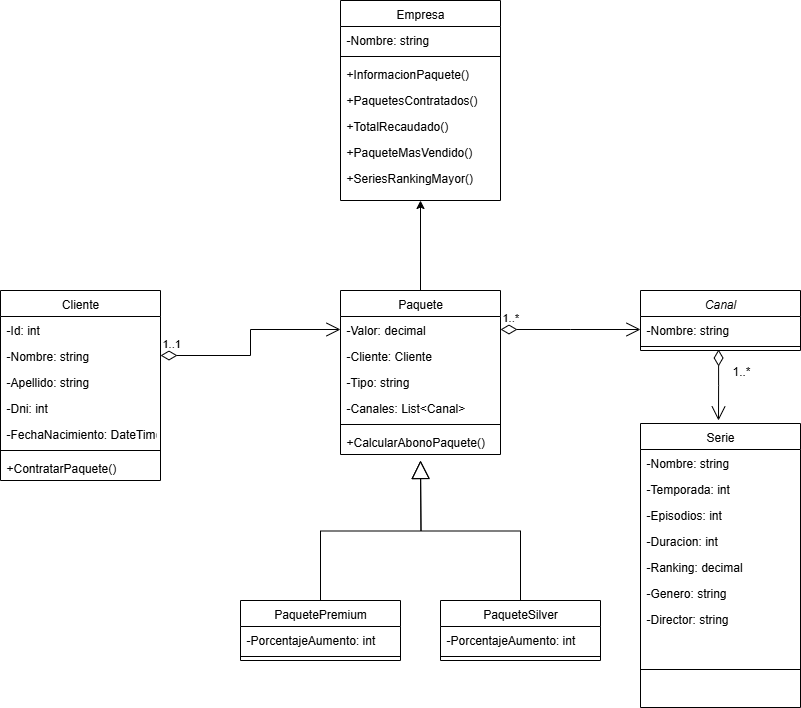

The diagram above was exported from draw.io. Its source (the exported page's mxGraphModel, read from the mxfile embedded in the PNG):
<mxGraphModel dx="1426" dy="837" grid="1" gridSize="10" guides="1" tooltips="1" connect="1" arrows="1" fold="1" page="1" pageScale="1" pageWidth="827" pageHeight="1169" math="0" shadow="0">
  <root>
    <mxCell id="WIyWlLk6GJQsqaUBKTNV-0" />
    <mxCell id="WIyWlLk6GJQsqaUBKTNV-1" parent="WIyWlLk6GJQsqaUBKTNV-0" />
    <mxCell id="zkfFHV4jXpPFQw0GAbJ--0" value="Canal" style="swimlane;fontStyle=2;align=center;verticalAlign=top;childLayout=stackLayout;horizontal=1;startSize=26;horizontalStack=0;resizeParent=1;resizeLast=0;collapsible=1;marginBottom=0;rounded=0;shadow=0;strokeWidth=1;" parent="WIyWlLk6GJQsqaUBKTNV-1" vertex="1">
      <mxGeometry x="760" y="310" width="160" height="60" as="geometry">
        <mxRectangle x="230" y="140" width="160" height="26" as="alternateBounds" />
      </mxGeometry>
    </mxCell>
    <mxCell id="oO6aaeuzpvKGuggOxVCd-1" value="-Nombre: string" style="text;align=left;verticalAlign=top;spacingLeft=4;spacingRight=4;overflow=hidden;rotatable=0;points=[[0,0.5],[1,0.5]];portConstraint=eastwest;rounded=0;shadow=0;html=0;" parent="zkfFHV4jXpPFQw0GAbJ--0" vertex="1">
      <mxGeometry y="26" width="160" height="26" as="geometry" />
    </mxCell>
    <mxCell id="zkfFHV4jXpPFQw0GAbJ--4" value="" style="line;html=1;strokeWidth=1;align=left;verticalAlign=middle;spacingTop=-1;spacingLeft=3;spacingRight=3;rotatable=0;labelPosition=right;points=[];portConstraint=eastwest;" parent="zkfFHV4jXpPFQw0GAbJ--0" vertex="1">
      <mxGeometry y="52" width="160" height="8" as="geometry" />
    </mxCell>
    <mxCell id="oO6aaeuzpvKGuggOxVCd-38" style="edgeStyle=orthogonalEdgeStyle;rounded=0;orthogonalLoop=1;jettySize=auto;html=1;entryX=0.5;entryY=1;entryDx=0;entryDy=0;" parent="WIyWlLk6GJQsqaUBKTNV-1" source="zkfFHV4jXpPFQw0GAbJ--6" target="oO6aaeuzpvKGuggOxVCd-13" edge="1">
      <mxGeometry relative="1" as="geometry" />
    </mxCell>
    <mxCell id="zkfFHV4jXpPFQw0GAbJ--6" value="Paquete" style="swimlane;fontStyle=0;align=center;verticalAlign=top;childLayout=stackLayout;horizontal=1;startSize=26;horizontalStack=0;resizeParent=1;resizeLast=0;collapsible=1;marginBottom=0;rounded=0;shadow=0;strokeWidth=1;" parent="WIyWlLk6GJQsqaUBKTNV-1" vertex="1">
      <mxGeometry x="460" y="310" width="160" height="164" as="geometry">
        <mxRectangle x="130" y="380" width="160" height="26" as="alternateBounds" />
      </mxGeometry>
    </mxCell>
    <mxCell id="zkfFHV4jXpPFQw0GAbJ--7" value="-Valor: decimal" style="text;align=left;verticalAlign=top;spacingLeft=4;spacingRight=4;overflow=hidden;rotatable=0;points=[[0,0.5],[1,0.5]];portConstraint=eastwest;" parent="zkfFHV4jXpPFQw0GAbJ--6" vertex="1">
      <mxGeometry y="26" width="160" height="26" as="geometry" />
    </mxCell>
    <mxCell id="jRsNT9kqG4wQjTG0Vhni-1" value="-Cliente: Cliente" style="text;align=left;verticalAlign=top;spacingLeft=4;spacingRight=4;overflow=hidden;rotatable=0;points=[[0,0.5],[1,0.5]];portConstraint=eastwest;" vertex="1" parent="zkfFHV4jXpPFQw0GAbJ--6">
      <mxGeometry y="52" width="160" height="26" as="geometry" />
    </mxCell>
    <mxCell id="jRsNT9kqG4wQjTG0Vhni-2" value="-Tipo: string" style="text;align=left;verticalAlign=top;spacingLeft=4;spacingRight=4;overflow=hidden;rotatable=0;points=[[0,0.5],[1,0.5]];portConstraint=eastwest;" vertex="1" parent="zkfFHV4jXpPFQw0GAbJ--6">
      <mxGeometry y="78" width="160" height="26" as="geometry" />
    </mxCell>
    <mxCell id="oO6aaeuzpvKGuggOxVCd-36" value="" style="endArrow=block;endSize=16;endFill=0;html=1;rounded=0;exitX=0.5;exitY=0;exitDx=0;exitDy=0;edgeStyle=orthogonalEdgeStyle;" parent="zkfFHV4jXpPFQw0GAbJ--6" source="oO6aaeuzpvKGuggOxVCd-27" edge="1">
      <mxGeometry width="160" relative="1" as="geometry">
        <mxPoint x="160" y="190" as="sourcePoint" />
        <mxPoint x="80" y="170" as="targetPoint" />
      </mxGeometry>
    </mxCell>
    <mxCell id="jRsNT9kqG4wQjTG0Vhni-3" value="-Canales: List&lt;Canal&gt;" style="text;align=left;verticalAlign=top;spacingLeft=4;spacingRight=4;overflow=hidden;rotatable=0;points=[[0,0.5],[1,0.5]];portConstraint=eastwest;" vertex="1" parent="zkfFHV4jXpPFQw0GAbJ--6">
      <mxGeometry y="104" width="160" height="26" as="geometry" />
    </mxCell>
    <mxCell id="zkfFHV4jXpPFQw0GAbJ--9" value="" style="line;html=1;strokeWidth=1;align=left;verticalAlign=middle;spacingTop=-1;spacingLeft=3;spacingRight=3;rotatable=0;labelPosition=right;points=[];portConstraint=eastwest;" parent="zkfFHV4jXpPFQw0GAbJ--6" vertex="1">
      <mxGeometry y="130" width="160" height="8" as="geometry" />
    </mxCell>
    <mxCell id="oO6aaeuzpvKGuggOxVCd-10" value="+CalcularAbonoPaquete()" style="text;align=left;verticalAlign=top;spacingLeft=4;spacingRight=4;overflow=hidden;rotatable=0;points=[[0,0.5],[1,0.5]];portConstraint=eastwest;" parent="zkfFHV4jXpPFQw0GAbJ--6" vertex="1">
      <mxGeometry y="138" width="160" height="26" as="geometry" />
    </mxCell>
    <mxCell id="zkfFHV4jXpPFQw0GAbJ--17" value="Cliente" style="swimlane;fontStyle=0;align=center;verticalAlign=top;childLayout=stackLayout;horizontal=1;startSize=26;horizontalStack=0;resizeParent=1;resizeLast=0;collapsible=1;marginBottom=0;rounded=0;shadow=0;strokeWidth=1;" parent="WIyWlLk6GJQsqaUBKTNV-1" vertex="1">
      <mxGeometry x="120" y="310" width="160" height="190" as="geometry">
        <mxRectangle x="550" y="140" width="160" height="26" as="alternateBounds" />
      </mxGeometry>
    </mxCell>
    <mxCell id="jRsNT9kqG4wQjTG0Vhni-0" value="-Id: int&#10;" style="text;align=left;verticalAlign=top;spacingLeft=4;spacingRight=4;overflow=hidden;rotatable=0;points=[[0,0.5],[1,0.5]];portConstraint=eastwest;" vertex="1" parent="zkfFHV4jXpPFQw0GAbJ--17">
      <mxGeometry y="26" width="160" height="26" as="geometry" />
    </mxCell>
    <mxCell id="zkfFHV4jXpPFQw0GAbJ--18" value="-Nombre: string" style="text;align=left;verticalAlign=top;spacingLeft=4;spacingRight=4;overflow=hidden;rotatable=0;points=[[0,0.5],[1,0.5]];portConstraint=eastwest;" parent="zkfFHV4jXpPFQw0GAbJ--17" vertex="1">
      <mxGeometry y="52" width="160" height="26" as="geometry" />
    </mxCell>
    <mxCell id="zkfFHV4jXpPFQw0GAbJ--19" value="-Apellido: string" style="text;align=left;verticalAlign=top;spacingLeft=4;spacingRight=4;overflow=hidden;rotatable=0;points=[[0,0.5],[1,0.5]];portConstraint=eastwest;rounded=0;shadow=0;html=0;" parent="zkfFHV4jXpPFQw0GAbJ--17" vertex="1">
      <mxGeometry y="78" width="160" height="26" as="geometry" />
    </mxCell>
    <mxCell id="zkfFHV4jXpPFQw0GAbJ--20" value="-Dni: int" style="text;align=left;verticalAlign=top;spacingLeft=4;spacingRight=4;overflow=hidden;rotatable=0;points=[[0,0.5],[1,0.5]];portConstraint=eastwest;rounded=0;shadow=0;html=0;" parent="zkfFHV4jXpPFQw0GAbJ--17" vertex="1">
      <mxGeometry y="104" width="160" height="26" as="geometry" />
    </mxCell>
    <mxCell id="zkfFHV4jXpPFQw0GAbJ--21" value="-FechaNacimiento: DateTime" style="text;align=left;verticalAlign=top;spacingLeft=4;spacingRight=4;overflow=hidden;rotatable=0;points=[[0,0.5],[1,0.5]];portConstraint=eastwest;rounded=0;shadow=0;html=0;" parent="zkfFHV4jXpPFQw0GAbJ--17" vertex="1">
      <mxGeometry y="130" width="160" height="26" as="geometry" />
    </mxCell>
    <mxCell id="zkfFHV4jXpPFQw0GAbJ--23" value="" style="line;html=1;strokeWidth=1;align=left;verticalAlign=middle;spacingTop=-1;spacingLeft=3;spacingRight=3;rotatable=0;labelPosition=right;points=[];portConstraint=eastwest;" parent="zkfFHV4jXpPFQw0GAbJ--17" vertex="1">
      <mxGeometry y="156" width="160" height="8" as="geometry" />
    </mxCell>
    <mxCell id="zkfFHV4jXpPFQw0GAbJ--24" value="+ContratarPaquete()" style="text;align=left;verticalAlign=top;spacingLeft=4;spacingRight=4;overflow=hidden;rotatable=0;points=[[0,0.5],[1,0.5]];portConstraint=eastwest;" parent="zkfFHV4jXpPFQw0GAbJ--17" vertex="1">
      <mxGeometry y="164" width="160" height="26" as="geometry" />
    </mxCell>
    <mxCell id="oO6aaeuzpvKGuggOxVCd-13" value="Empresa" style="swimlane;fontStyle=0;align=center;verticalAlign=top;childLayout=stackLayout;horizontal=1;startSize=26;horizontalStack=0;resizeParent=1;resizeLast=0;collapsible=1;marginBottom=0;rounded=0;shadow=0;strokeWidth=1;" parent="WIyWlLk6GJQsqaUBKTNV-1" vertex="1">
      <mxGeometry x="460" y="20" width="160" height="200" as="geometry">
        <mxRectangle x="130" y="380" width="160" height="26" as="alternateBounds" />
      </mxGeometry>
    </mxCell>
    <mxCell id="oO6aaeuzpvKGuggOxVCd-14" value="-Nombre: string&#10;" style="text;align=left;verticalAlign=top;spacingLeft=4;spacingRight=4;overflow=hidden;rotatable=0;points=[[0,0.5],[1,0.5]];portConstraint=eastwest;" parent="oO6aaeuzpvKGuggOxVCd-13" vertex="1">
      <mxGeometry y="26" width="160" height="26" as="geometry" />
    </mxCell>
    <mxCell id="oO6aaeuzpvKGuggOxVCd-15" value="" style="line;html=1;strokeWidth=1;align=left;verticalAlign=middle;spacingTop=-1;spacingLeft=3;spacingRight=3;rotatable=0;labelPosition=right;points=[];portConstraint=eastwest;" parent="oO6aaeuzpvKGuggOxVCd-13" vertex="1">
      <mxGeometry y="52" width="160" height="8" as="geometry" />
    </mxCell>
    <mxCell id="oO6aaeuzpvKGuggOxVCd-16" value="+InformacionPaquete()" style="text;align=left;verticalAlign=top;spacingLeft=4;spacingRight=4;overflow=hidden;rotatable=0;points=[[0,0.5],[1,0.5]];portConstraint=eastwest;" parent="oO6aaeuzpvKGuggOxVCd-13" vertex="1">
      <mxGeometry y="60" width="160" height="26" as="geometry" />
    </mxCell>
    <mxCell id="oO6aaeuzpvKGuggOxVCd-17" value="+PaquetesContratados()" style="text;align=left;verticalAlign=top;spacingLeft=4;spacingRight=4;overflow=hidden;rotatable=0;points=[[0,0.5],[1,0.5]];portConstraint=eastwest;" parent="oO6aaeuzpvKGuggOxVCd-13" vertex="1">
      <mxGeometry y="86" width="160" height="26" as="geometry" />
    </mxCell>
    <mxCell id="oO6aaeuzpvKGuggOxVCd-19" value="+TotalRecaudado()" style="text;align=left;verticalAlign=top;spacingLeft=4;spacingRight=4;overflow=hidden;rotatable=0;points=[[0,0.5],[1,0.5]];portConstraint=eastwest;" parent="oO6aaeuzpvKGuggOxVCd-13" vertex="1">
      <mxGeometry y="112" width="160" height="26" as="geometry" />
    </mxCell>
    <mxCell id="oO6aaeuzpvKGuggOxVCd-21" value="+PaqueteMasVendido()" style="text;align=left;verticalAlign=top;spacingLeft=4;spacingRight=4;overflow=hidden;rotatable=0;points=[[0,0.5],[1,0.5]];portConstraint=eastwest;" parent="oO6aaeuzpvKGuggOxVCd-13" vertex="1">
      <mxGeometry y="138" width="160" height="26" as="geometry" />
    </mxCell>
    <mxCell id="oO6aaeuzpvKGuggOxVCd-22" value="+SeriesRankingMayor()" style="text;align=left;verticalAlign=top;spacingLeft=4;spacingRight=4;overflow=hidden;rotatable=0;points=[[0,0.5],[1,0.5]];portConstraint=eastwest;" parent="oO6aaeuzpvKGuggOxVCd-13" vertex="1">
      <mxGeometry y="164" width="160" height="26" as="geometry" />
    </mxCell>
    <mxCell id="oO6aaeuzpvKGuggOxVCd-26" value="1..1" style="endArrow=open;html=1;endSize=12;startArrow=diamondThin;startSize=14;startFill=0;edgeStyle=orthogonalEdgeStyle;align=left;verticalAlign=bottom;rounded=0;exitX=1;exitY=0.5;exitDx=0;exitDy=0;entryX=0;entryY=0.5;entryDx=0;entryDy=0;" parent="WIyWlLk6GJQsqaUBKTNV-1" source="zkfFHV4jXpPFQw0GAbJ--18" target="zkfFHV4jXpPFQw0GAbJ--7" edge="1">
      <mxGeometry x="-1" y="3" relative="1" as="geometry">
        <mxPoint x="320" y="430" as="sourcePoint" />
        <mxPoint x="480" y="430" as="targetPoint" />
      </mxGeometry>
    </mxCell>
    <mxCell id="oO6aaeuzpvKGuggOxVCd-27" value="PaquetePremium" style="swimlane;fontStyle=0;align=center;verticalAlign=top;childLayout=stackLayout;horizontal=1;startSize=26;horizontalStack=0;resizeParent=1;resizeLast=0;collapsible=1;marginBottom=0;rounded=0;shadow=0;strokeWidth=1;" parent="WIyWlLk6GJQsqaUBKTNV-1" vertex="1">
      <mxGeometry x="360" y="620" width="160" height="60" as="geometry">
        <mxRectangle x="130" y="380" width="160" height="26" as="alternateBounds" />
      </mxGeometry>
    </mxCell>
    <mxCell id="oO6aaeuzpvKGuggOxVCd-28" value="-PorcentajeAumento: int" style="text;align=left;verticalAlign=top;spacingLeft=4;spacingRight=4;overflow=hidden;rotatable=0;points=[[0,0.5],[1,0.5]];portConstraint=eastwest;" parent="oO6aaeuzpvKGuggOxVCd-27" vertex="1">
      <mxGeometry y="26" width="160" height="26" as="geometry" />
    </mxCell>
    <mxCell id="oO6aaeuzpvKGuggOxVCd-29" value="" style="line;html=1;strokeWidth=1;align=left;verticalAlign=middle;spacingTop=-1;spacingLeft=3;spacingRight=3;rotatable=0;labelPosition=right;points=[];portConstraint=eastwest;" parent="oO6aaeuzpvKGuggOxVCd-27" vertex="1">
      <mxGeometry y="52" width="160" height="8" as="geometry" />
    </mxCell>
    <mxCell id="oO6aaeuzpvKGuggOxVCd-32" value="PaqueteSilver" style="swimlane;fontStyle=0;align=center;verticalAlign=top;childLayout=stackLayout;horizontal=1;startSize=26;horizontalStack=0;resizeParent=1;resizeLast=0;collapsible=1;marginBottom=0;rounded=0;shadow=0;strokeWidth=1;" parent="WIyWlLk6GJQsqaUBKTNV-1" vertex="1">
      <mxGeometry x="560" y="620" width="160" height="60" as="geometry">
        <mxRectangle x="130" y="380" width="160" height="26" as="alternateBounds" />
      </mxGeometry>
    </mxCell>
    <mxCell id="oO6aaeuzpvKGuggOxVCd-33" value="-PorcentajeAumento: int" style="text;align=left;verticalAlign=top;spacingLeft=4;spacingRight=4;overflow=hidden;rotatable=0;points=[[0,0.5],[1,0.5]];portConstraint=eastwest;" parent="oO6aaeuzpvKGuggOxVCd-32" vertex="1">
      <mxGeometry y="26" width="160" height="26" as="geometry" />
    </mxCell>
    <mxCell id="oO6aaeuzpvKGuggOxVCd-34" value="" style="line;html=1;strokeWidth=1;align=left;verticalAlign=middle;spacingTop=-1;spacingLeft=3;spacingRight=3;rotatable=0;labelPosition=right;points=[];portConstraint=eastwest;" parent="oO6aaeuzpvKGuggOxVCd-32" vertex="1">
      <mxGeometry y="52" width="160" height="8" as="geometry" />
    </mxCell>
    <mxCell id="oO6aaeuzpvKGuggOxVCd-35" value="" style="endArrow=block;endSize=16;endFill=0;html=1;rounded=0;exitX=0.5;exitY=0;exitDx=0;exitDy=0;edgeStyle=orthogonalEdgeStyle;" parent="WIyWlLk6GJQsqaUBKTNV-1" source="oO6aaeuzpvKGuggOxVCd-32" edge="1">
      <mxGeometry width="160" relative="1" as="geometry">
        <mxPoint x="590" y="430" as="sourcePoint" />
        <mxPoint x="540" y="480" as="targetPoint" />
      </mxGeometry>
    </mxCell>
    <mxCell id="oO6aaeuzpvKGuggOxVCd-37" value="1..*" style="endArrow=open;html=1;endSize=12;startArrow=diamondThin;startSize=14;startFill=0;edgeStyle=orthogonalEdgeStyle;align=left;verticalAlign=bottom;rounded=0;entryX=0;entryY=0.5;entryDx=0;entryDy=0;exitX=1;exitY=0.5;exitDx=0;exitDy=0;" parent="WIyWlLk6GJQsqaUBKTNV-1" source="zkfFHV4jXpPFQw0GAbJ--7" edge="1">
      <mxGeometry x="-1" y="3" relative="1" as="geometry">
        <mxPoint x="520" y="430" as="sourcePoint" />
        <mxPoint x="760" y="349" as="targetPoint" />
      </mxGeometry>
    </mxCell>
    <mxCell id="jRsNT9kqG4wQjTG0Vhni-4" value="Serie" style="swimlane;fontStyle=0;align=center;verticalAlign=top;childLayout=stackLayout;horizontal=1;startSize=26;horizontalStack=0;resizeParent=1;resizeLast=0;collapsible=1;marginBottom=0;rounded=0;shadow=0;strokeWidth=1;" vertex="1" parent="WIyWlLk6GJQsqaUBKTNV-1">
      <mxGeometry x="760" y="443" width="160" height="284" as="geometry">
        <mxRectangle x="130" y="380" width="160" height="26" as="alternateBounds" />
      </mxGeometry>
    </mxCell>
    <mxCell id="jRsNT9kqG4wQjTG0Vhni-5" value="-Nombre: string" style="text;align=left;verticalAlign=top;spacingLeft=4;spacingRight=4;overflow=hidden;rotatable=0;points=[[0,0.5],[1,0.5]];portConstraint=eastwest;" vertex="1" parent="jRsNT9kqG4wQjTG0Vhni-4">
      <mxGeometry y="26" width="160" height="26" as="geometry" />
    </mxCell>
    <mxCell id="jRsNT9kqG4wQjTG0Vhni-6" value="-Temporada: int" style="text;align=left;verticalAlign=top;spacingLeft=4;spacingRight=4;overflow=hidden;rotatable=0;points=[[0,0.5],[1,0.5]];portConstraint=eastwest;" vertex="1" parent="jRsNT9kqG4wQjTG0Vhni-4">
      <mxGeometry y="52" width="160" height="26" as="geometry" />
    </mxCell>
    <mxCell id="jRsNT9kqG4wQjTG0Vhni-7" value="-Episodios: int&#10;" style="text;align=left;verticalAlign=top;spacingLeft=4;spacingRight=4;overflow=hidden;rotatable=0;points=[[0,0.5],[1,0.5]];portConstraint=eastwest;" vertex="1" parent="jRsNT9kqG4wQjTG0Vhni-4">
      <mxGeometry y="78" width="160" height="26" as="geometry" />
    </mxCell>
    <mxCell id="jRsNT9kqG4wQjTG0Vhni-9" value="-Duracion: int&#10;" style="text;align=left;verticalAlign=top;spacingLeft=4;spacingRight=4;overflow=hidden;rotatable=0;points=[[0,0.5],[1,0.5]];portConstraint=eastwest;" vertex="1" parent="jRsNT9kqG4wQjTG0Vhni-4">
      <mxGeometry y="104" width="160" height="26" as="geometry" />
    </mxCell>
    <mxCell id="jRsNT9kqG4wQjTG0Vhni-12" value="-Ranking: decimal" style="text;align=left;verticalAlign=top;spacingLeft=4;spacingRight=4;overflow=hidden;rotatable=0;points=[[0,0.5],[1,0.5]];portConstraint=eastwest;" vertex="1" parent="jRsNT9kqG4wQjTG0Vhni-4">
      <mxGeometry y="130" width="160" height="26" as="geometry" />
    </mxCell>
    <mxCell id="jRsNT9kqG4wQjTG0Vhni-13" value="-Genero: string" style="text;align=left;verticalAlign=top;spacingLeft=4;spacingRight=4;overflow=hidden;rotatable=0;points=[[0,0.5],[1,0.5]];portConstraint=eastwest;" vertex="1" parent="jRsNT9kqG4wQjTG0Vhni-4">
      <mxGeometry y="156" width="160" height="26" as="geometry" />
    </mxCell>
    <mxCell id="jRsNT9kqG4wQjTG0Vhni-14" value="-Director: string" style="text;align=left;verticalAlign=top;spacingLeft=4;spacingRight=4;overflow=hidden;rotatable=0;points=[[0,0.5],[1,0.5]];portConstraint=eastwest;" vertex="1" parent="jRsNT9kqG4wQjTG0Vhni-4">
      <mxGeometry y="182" width="160" height="26" as="geometry" />
    </mxCell>
    <mxCell id="jRsNT9kqG4wQjTG0Vhni-10" value="" style="line;html=1;strokeWidth=1;align=left;verticalAlign=middle;spacingTop=-1;spacingLeft=3;spacingRight=3;rotatable=0;labelPosition=right;points=[];portConstraint=eastwest;" vertex="1" parent="jRsNT9kqG4wQjTG0Vhni-4">
      <mxGeometry y="208" width="160" height="76" as="geometry" />
    </mxCell>
    <mxCell id="jRsNT9kqG4wQjTG0Vhni-15" value="1..*" style="endArrow=open;html=1;endSize=12;startArrow=diamondThin;startSize=14;startFill=0;edgeStyle=orthogonalEdgeStyle;align=left;verticalAlign=bottom;rounded=0;fontSize=12;curved=1;exitX=0.488;exitY=0.875;exitDx=0;exitDy=0;exitPerimeter=0;" edge="1" parent="WIyWlLk6GJQsqaUBKTNV-1" source="zkfFHV4jXpPFQw0GAbJ--4">
      <mxGeometry x="-0.1315" y="12" relative="1" as="geometry">
        <mxPoint x="750" y="460" as="sourcePoint" />
        <mxPoint x="838" y="440" as="targetPoint" />
        <mxPoint as="offset" />
      </mxGeometry>
    </mxCell>
  </root>
</mxGraphModel>